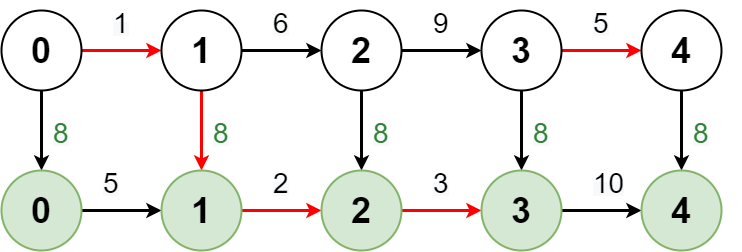

The diagram above was exported from draw.io. Its source (the exported page's mxGraphModel, read from the mxfile embedded in the PNG):
<mxGraphModel dx="1798" dy="2214" grid="1" gridSize="10" guides="1" tooltips="1" connect="1" arrows="1" fold="1" page="1" pageScale="1" pageWidth="850" pageHeight="1100" math="0" shadow="0">
  <root>
    <mxCell id="0" />
    <mxCell id="1" parent="0" />
    <mxCell id="4aVO9XdZGGDaAGwMV-xt-2" value="" style="edgeStyle=orthogonalEdgeStyle;rounded=0;orthogonalLoop=1;jettySize=auto;html=1;strokeWidth=3;strokeColor=#FF0000;" edge="1" parent="1" source="M9GOEuiwONn0rCt6y_De-2" target="4aVO9XdZGGDaAGwMV-xt-1">
      <mxGeometry relative="1" as="geometry" />
    </mxCell>
    <mxCell id="4aVO9XdZGGDaAGwMV-xt-8" value="" style="edgeStyle=orthogonalEdgeStyle;rounded=0;orthogonalLoop=1;jettySize=auto;html=1;strokeWidth=3;fillColor=#d5e8d4;strokeColor=default;" edge="1" parent="1" source="M9GOEuiwONn0rCt6y_De-2" target="4aVO9XdZGGDaAGwMV-xt-7">
      <mxGeometry relative="1" as="geometry" />
    </mxCell>
    <mxCell id="M9GOEuiwONn0rCt6y_De-2" value="0" style="ellipse;whiteSpace=wrap;html=1;aspect=fixed;strokeWidth=2;fontSize=36;fontStyle=1;shadow=0;" parent="1" vertex="1">
      <mxGeometry x="140" y="-250" width="80" height="80" as="geometry" />
    </mxCell>
    <mxCell id="4aVO9XdZGGDaAGwMV-xt-4" value="" style="edgeStyle=orthogonalEdgeStyle;rounded=0;orthogonalLoop=1;jettySize=auto;html=1;strokeWidth=3;" edge="1" parent="1" source="4aVO9XdZGGDaAGwMV-xt-1" target="4aVO9XdZGGDaAGwMV-xt-3">
      <mxGeometry relative="1" as="geometry" />
    </mxCell>
    <mxCell id="4aVO9XdZGGDaAGwMV-xt-21" value="" style="edgeStyle=orthogonalEdgeStyle;rounded=0;orthogonalLoop=1;jettySize=auto;html=1;strokeWidth=3;fillColor=#d5e8d4;strokeColor=#FF0000;" edge="1" parent="1" source="4aVO9XdZGGDaAGwMV-xt-1" target="4aVO9XdZGGDaAGwMV-xt-13">
      <mxGeometry relative="1" as="geometry" />
    </mxCell>
    <mxCell id="4aVO9XdZGGDaAGwMV-xt-1" value="1" style="ellipse;whiteSpace=wrap;html=1;aspect=fixed;strokeWidth=2;fontSize=36;fontStyle=1;shadow=0;" vertex="1" parent="1">
      <mxGeometry x="300" y="-250" width="80" height="80" as="geometry" />
    </mxCell>
    <mxCell id="4aVO9XdZGGDaAGwMV-xt-6" value="" style="edgeStyle=orthogonalEdgeStyle;rounded=0;orthogonalLoop=1;jettySize=auto;html=1;strokeWidth=3;" edge="1" parent="1" source="4aVO9XdZGGDaAGwMV-xt-3" target="4aVO9XdZGGDaAGwMV-xt-5">
      <mxGeometry relative="1" as="geometry" />
    </mxCell>
    <mxCell id="4aVO9XdZGGDaAGwMV-xt-22" value="" style="edgeStyle=orthogonalEdgeStyle;rounded=0;orthogonalLoop=1;jettySize=auto;html=1;strokeWidth=3;fillColor=#d5e8d4;strokeColor=#000000;" edge="1" parent="1" source="4aVO9XdZGGDaAGwMV-xt-3" target="4aVO9XdZGGDaAGwMV-xt-15">
      <mxGeometry relative="1" as="geometry" />
    </mxCell>
    <mxCell id="4aVO9XdZGGDaAGwMV-xt-3" value="2" style="ellipse;whiteSpace=wrap;html=1;aspect=fixed;strokeWidth=2;fontSize=36;fontStyle=1;shadow=0;" vertex="1" parent="1">
      <mxGeometry x="460" y="-250" width="80" height="80" as="geometry" />
    </mxCell>
    <mxCell id="4aVO9XdZGGDaAGwMV-xt-23" value="" style="edgeStyle=orthogonalEdgeStyle;rounded=0;orthogonalLoop=1;jettySize=auto;html=1;strokeWidth=3;fillColor=#d5e8d4;strokeColor=#000000;" edge="1" parent="1" source="4aVO9XdZGGDaAGwMV-xt-5" target="4aVO9XdZGGDaAGwMV-xt-17">
      <mxGeometry relative="1" as="geometry" />
    </mxCell>
    <mxCell id="4aVO9XdZGGDaAGwMV-xt-45" value="" style="edgeStyle=orthogonalEdgeStyle;rounded=0;orthogonalLoop=1;jettySize=auto;html=1;fontSize=28;fontColor=#000000;strokeColor=#FF0000;strokeWidth=3;" edge="1" parent="1" source="4aVO9XdZGGDaAGwMV-xt-5" target="4aVO9XdZGGDaAGwMV-xt-9">
      <mxGeometry relative="1" as="geometry" />
    </mxCell>
    <mxCell id="4aVO9XdZGGDaAGwMV-xt-5" value="3" style="ellipse;whiteSpace=wrap;html=1;aspect=fixed;strokeWidth=2;fontSize=36;fontStyle=1;shadow=0;" vertex="1" parent="1">
      <mxGeometry x="620" y="-250" width="80" height="80" as="geometry" />
    </mxCell>
    <mxCell id="4aVO9XdZGGDaAGwMV-xt-14" value="" style="edgeStyle=orthogonalEdgeStyle;rounded=0;orthogonalLoop=1;jettySize=auto;html=1;strokeWidth=3;" edge="1" parent="1" source="4aVO9XdZGGDaAGwMV-xt-7" target="4aVO9XdZGGDaAGwMV-xt-13">
      <mxGeometry relative="1" as="geometry" />
    </mxCell>
    <mxCell id="4aVO9XdZGGDaAGwMV-xt-7" value="0" style="ellipse;whiteSpace=wrap;html=1;aspect=fixed;strokeWidth=2;fontSize=36;fontStyle=1;shadow=0;fillColor=#d5e8d4;strokeColor=#82b366;" vertex="1" parent="1">
      <mxGeometry x="140" y="-90" width="80" height="80" as="geometry" />
    </mxCell>
    <mxCell id="4aVO9XdZGGDaAGwMV-xt-24" value="" style="edgeStyle=orthogonalEdgeStyle;rounded=0;orthogonalLoop=1;jettySize=auto;html=1;strokeWidth=3;fillColor=#d5e8d4;strokeColor=#000000;" edge="1" parent="1" source="4aVO9XdZGGDaAGwMV-xt-9" target="4aVO9XdZGGDaAGwMV-xt-19">
      <mxGeometry relative="1" as="geometry" />
    </mxCell>
    <mxCell id="4aVO9XdZGGDaAGwMV-xt-9" value="4" style="ellipse;whiteSpace=wrap;html=1;aspect=fixed;strokeWidth=2;fontSize=36;fontStyle=1;shadow=0;" vertex="1" parent="1">
      <mxGeometry x="780" y="-250" width="80" height="80" as="geometry" />
    </mxCell>
    <mxCell id="4aVO9XdZGGDaAGwMV-xt-16" value="" style="edgeStyle=orthogonalEdgeStyle;rounded=0;orthogonalLoop=1;jettySize=auto;html=1;strokeWidth=3;strokeColor=#FF0000;" edge="1" parent="1" source="4aVO9XdZGGDaAGwMV-xt-13" target="4aVO9XdZGGDaAGwMV-xt-15">
      <mxGeometry relative="1" as="geometry" />
    </mxCell>
    <mxCell id="4aVO9XdZGGDaAGwMV-xt-13" value="1" style="ellipse;whiteSpace=wrap;html=1;aspect=fixed;strokeWidth=2;fontSize=36;fontStyle=1;shadow=0;fillColor=#d5e8d4;strokeColor=#82b366;" vertex="1" parent="1">
      <mxGeometry x="300" y="-90" width="80" height="80" as="geometry" />
    </mxCell>
    <mxCell id="4aVO9XdZGGDaAGwMV-xt-18" value="" style="edgeStyle=orthogonalEdgeStyle;rounded=0;orthogonalLoop=1;jettySize=auto;html=1;strokeWidth=3;strokeColor=#FF0000;" edge="1" parent="1" source="4aVO9XdZGGDaAGwMV-xt-15" target="4aVO9XdZGGDaAGwMV-xt-17">
      <mxGeometry relative="1" as="geometry" />
    </mxCell>
    <mxCell id="4aVO9XdZGGDaAGwMV-xt-15" value="2" style="ellipse;whiteSpace=wrap;html=1;aspect=fixed;strokeWidth=2;fontSize=36;fontStyle=1;shadow=0;fillColor=#d5e8d4;strokeColor=#82b366;" vertex="1" parent="1">
      <mxGeometry x="460" y="-90" width="80" height="80" as="geometry" />
    </mxCell>
    <mxCell id="4aVO9XdZGGDaAGwMV-xt-20" value="" style="edgeStyle=orthogonalEdgeStyle;rounded=0;orthogonalLoop=1;jettySize=auto;html=1;strokeWidth=3;" edge="1" parent="1" source="4aVO9XdZGGDaAGwMV-xt-17" target="4aVO9XdZGGDaAGwMV-xt-19">
      <mxGeometry relative="1" as="geometry" />
    </mxCell>
    <mxCell id="4aVO9XdZGGDaAGwMV-xt-17" value="3" style="ellipse;whiteSpace=wrap;html=1;aspect=fixed;strokeWidth=2;fontSize=36;fontStyle=1;shadow=0;fillColor=#d5e8d4;strokeColor=#82b366;" vertex="1" parent="1">
      <mxGeometry x="620" y="-90" width="80" height="80" as="geometry" />
    </mxCell>
    <mxCell id="4aVO9XdZGGDaAGwMV-xt-19" value="4" style="ellipse;whiteSpace=wrap;html=1;aspect=fixed;strokeWidth=2;fontSize=36;fontStyle=1;shadow=0;fillColor=#d5e8d4;strokeColor=#82b366;" vertex="1" parent="1">
      <mxGeometry x="780" y="-90" width="80" height="80" as="geometry" />
    </mxCell>
    <mxCell id="4aVO9XdZGGDaAGwMV-xt-26" value="&lt;span style=&quot;font-family: Helvetica; font-style: normal; font-variant-ligatures: normal; font-variant-caps: normal; letter-spacing: normal; orphans: 2; text-align: center; text-indent: 0px; text-transform: none; widows: 2; word-spacing: 0px; -webkit-text-stroke-width: 0px; background-color: rgb(248, 249, 250); text-decoration-thickness: initial; text-decoration-style: initial; text-decoration-color: initial; float: none; display: inline !important;&quot;&gt;&lt;font color=&quot;#318539&quot; style=&quot;font-size: 28px;&quot;&gt;8&lt;/font&gt;&lt;/span&gt;" style="text;whiteSpace=wrap;html=1;" vertex="1" parent="1">
      <mxGeometry x="190" y="-150" width="50" height="70" as="geometry" />
    </mxCell>
    <mxCell id="4aVO9XdZGGDaAGwMV-xt-27" value="&lt;span style=&quot;font-family: Helvetica; font-style: normal; font-variant-ligatures: normal; font-variant-caps: normal; letter-spacing: normal; orphans: 2; text-align: center; text-indent: 0px; text-transform: none; widows: 2; word-spacing: 0px; -webkit-text-stroke-width: 0px; background-color: rgb(248, 249, 250); text-decoration-thickness: initial; text-decoration-style: initial; text-decoration-color: initial; float: none; display: inline !important;&quot;&gt;&lt;font color=&quot;#318539&quot; style=&quot;font-size: 28px;&quot;&gt;8&lt;/font&gt;&lt;/span&gt;" style="text;whiteSpace=wrap;html=1;" vertex="1" parent="1">
      <mxGeometry x="350" y="-150" width="50" height="70" as="geometry" />
    </mxCell>
    <mxCell id="4aVO9XdZGGDaAGwMV-xt-28" value="&lt;span style=&quot;font-family: Helvetica; font-style: normal; font-variant-ligatures: normal; font-variant-caps: normal; letter-spacing: normal; orphans: 2; text-align: center; text-indent: 0px; text-transform: none; widows: 2; word-spacing: 0px; -webkit-text-stroke-width: 0px; background-color: rgb(248, 249, 250); text-decoration-thickness: initial; text-decoration-style: initial; text-decoration-color: initial; float: none; display: inline !important;&quot;&gt;&lt;font color=&quot;#318539&quot; style=&quot;font-size: 28px;&quot;&gt;8&lt;/font&gt;&lt;/span&gt;" style="text;whiteSpace=wrap;html=1;" vertex="1" parent="1">
      <mxGeometry x="670" y="-150" width="50" height="70" as="geometry" />
    </mxCell>
    <mxCell id="4aVO9XdZGGDaAGwMV-xt-29" value="&lt;span style=&quot;font-family: Helvetica; font-style: normal; font-variant-ligatures: normal; font-variant-caps: normal; letter-spacing: normal; orphans: 2; text-align: center; text-indent: 0px; text-transform: none; widows: 2; word-spacing: 0px; -webkit-text-stroke-width: 0px; background-color: rgb(248, 249, 250); text-decoration-thickness: initial; text-decoration-style: initial; text-decoration-color: initial; float: none; display: inline !important;&quot;&gt;&lt;font color=&quot;#318539&quot; style=&quot;font-size: 28px;&quot;&gt;8&lt;/font&gt;&lt;/span&gt;" style="text;whiteSpace=wrap;html=1;" vertex="1" parent="1">
      <mxGeometry x="510" y="-150" width="50" height="70" as="geometry" />
    </mxCell>
    <mxCell id="4aVO9XdZGGDaAGwMV-xt-30" value="&lt;span style=&quot;font-family: Helvetica; font-style: normal; font-variant-ligatures: normal; font-variant-caps: normal; letter-spacing: normal; orphans: 2; text-align: center; text-indent: 0px; text-transform: none; widows: 2; word-spacing: 0px; -webkit-text-stroke-width: 0px; background-color: rgb(248, 249, 250); text-decoration-thickness: initial; text-decoration-style: initial; text-decoration-color: initial; float: none; display: inline !important;&quot;&gt;&lt;font color=&quot;#318539&quot; style=&quot;font-size: 28px;&quot;&gt;8&lt;/font&gt;&lt;/span&gt;" style="text;whiteSpace=wrap;html=1;" vertex="1" parent="1">
      <mxGeometry x="830" y="-150" width="50" height="70" as="geometry" />
    </mxCell>
    <mxCell id="4aVO9XdZGGDaAGwMV-xt-31" value="&lt;span style=&quot;font-family: Helvetica; font-style: normal; font-variant-ligatures: normal; font-variant-caps: normal; letter-spacing: normal; orphans: 2; text-align: center; text-indent: 0px; text-transform: none; widows: 2; word-spacing: 0px; -webkit-text-stroke-width: 0px; background-color: rgb(248, 249, 250); text-decoration-thickness: initial; text-decoration-style: initial; text-decoration-color: initial; float: none; display: inline !important;&quot;&gt;&lt;font style=&quot;font-size: 28px;&quot;&gt;1&lt;/font&gt;&lt;/span&gt;" style="text;whiteSpace=wrap;html=1;" vertex="1" parent="1">
      <mxGeometry x="250" y="-260" width="50" height="70" as="geometry" />
    </mxCell>
    <mxCell id="4aVO9XdZGGDaAGwMV-xt-33" value="&lt;div style=&quot;text-align: center;&quot;&gt;&lt;span style=&quot;background-color: initial; font-size: 28px;&quot;&gt;9&lt;/span&gt;&lt;/div&gt;" style="text;whiteSpace=wrap;html=1;" vertex="1" parent="1">
      <mxGeometry x="570" y="-260" width="50" height="70" as="geometry" />
    </mxCell>
    <mxCell id="4aVO9XdZGGDaAGwMV-xt-34" value="&lt;span style=&quot;font-family: Helvetica; font-style: normal; font-variant-ligatures: normal; font-variant-caps: normal; letter-spacing: normal; orphans: 2; text-align: center; text-indent: 0px; text-transform: none; widows: 2; word-spacing: 0px; -webkit-text-stroke-width: 0px; background-color: rgb(248, 249, 250); text-decoration-thickness: initial; text-decoration-style: initial; text-decoration-color: initial; float: none; display: inline !important;&quot;&gt;&lt;font style=&quot;font-size: 28px;&quot;&gt;6&lt;/font&gt;&lt;/span&gt;" style="text;whiteSpace=wrap;html=1;" vertex="1" parent="1">
      <mxGeometry x="410" y="-260" width="50" height="70" as="geometry" />
    </mxCell>
    <mxCell id="4aVO9XdZGGDaAGwMV-xt-39" value="&lt;span style=&quot;font-family: Helvetica; font-style: normal; font-variant-ligatures: normal; font-variant-caps: normal; letter-spacing: normal; orphans: 2; text-align: center; text-indent: 0px; text-transform: none; widows: 2; word-spacing: 0px; -webkit-text-stroke-width: 0px; background-color: rgb(248, 249, 250); text-decoration-thickness: initial; text-decoration-style: initial; text-decoration-color: initial; float: none; display: inline !important;&quot;&gt;&lt;font style=&quot;font-size: 28px;&quot;&gt;5&lt;/font&gt;&lt;/span&gt;" style="text;whiteSpace=wrap;html=1;" vertex="1" parent="1">
      <mxGeometry x="240" y="-100" width="50" height="70" as="geometry" />
    </mxCell>
    <mxCell id="4aVO9XdZGGDaAGwMV-xt-40" value="&lt;span style=&quot;font-family: Helvetica; font-style: normal; font-variant-ligatures: normal; font-variant-caps: normal; letter-spacing: normal; orphans: 2; text-align: center; text-indent: 0px; text-transform: none; widows: 2; word-spacing: 0px; -webkit-text-stroke-width: 0px; background-color: rgb(248, 249, 250); text-decoration-thickness: initial; text-decoration-style: initial; text-decoration-color: initial; float: none; display: inline !important;&quot;&gt;&lt;font style=&quot;font-size: 28px;&quot;&gt;2&lt;/font&gt;&lt;/span&gt;" style="text;whiteSpace=wrap;html=1;" vertex="1" parent="1">
      <mxGeometry x="410" y="-100" width="50" height="70" as="geometry" />
    </mxCell>
    <mxCell id="4aVO9XdZGGDaAGwMV-xt-41" value="&lt;span style=&quot;font-family: Helvetica; font-style: normal; font-variant-ligatures: normal; font-variant-caps: normal; letter-spacing: normal; orphans: 2; text-align: center; text-indent: 0px; text-transform: none; widows: 2; word-spacing: 0px; -webkit-text-stroke-width: 0px; background-color: rgb(248, 249, 250); text-decoration-thickness: initial; text-decoration-style: initial; text-decoration-color: initial; float: none; display: inline !important;&quot;&gt;&lt;font style=&quot;font-size: 28px;&quot;&gt;3&lt;/font&gt;&lt;/span&gt;" style="text;whiteSpace=wrap;html=1;" vertex="1" parent="1">
      <mxGeometry x="570" y="-100" width="50" height="70" as="geometry" />
    </mxCell>
    <mxCell id="4aVO9XdZGGDaAGwMV-xt-42" value="&lt;span style=&quot;font-family: Helvetica; font-style: normal; font-variant-ligatures: normal; font-variant-caps: normal; letter-spacing: normal; orphans: 2; text-align: center; text-indent: 0px; text-transform: none; widows: 2; word-spacing: 0px; -webkit-text-stroke-width: 0px; background-color: rgb(248, 249, 250); text-decoration-thickness: initial; text-decoration-style: initial; text-decoration-color: initial; float: none; display: inline !important;&quot;&gt;&lt;font style=&quot;font-size: 28px;&quot;&gt;10&lt;/font&gt;&lt;/span&gt;" style="text;whiteSpace=wrap;html=1;" vertex="1" parent="1">
      <mxGeometry x="730" y="-100" width="50" height="40" as="geometry" />
    </mxCell>
    <mxCell id="4aVO9XdZGGDaAGwMV-xt-47" value="&lt;span style=&quot;font-family: Helvetica; font-style: normal; font-variant-ligatures: normal; font-variant-caps: normal; letter-spacing: normal; orphans: 2; text-align: center; text-indent: 0px; text-transform: none; widows: 2; word-spacing: 0px; -webkit-text-stroke-width: 0px; background-color: rgb(248, 249, 250); text-decoration-thickness: initial; text-decoration-style: initial; text-decoration-color: initial; float: none; display: inline !important;&quot;&gt;&lt;font style=&quot;font-size: 28px;&quot;&gt;5&lt;/font&gt;&lt;/span&gt;" style="text;whiteSpace=wrap;html=1;" vertex="1" parent="1">
      <mxGeometry x="730" y="-260" width="50" height="40" as="geometry" />
    </mxCell>
  </root>
</mxGraphModel>